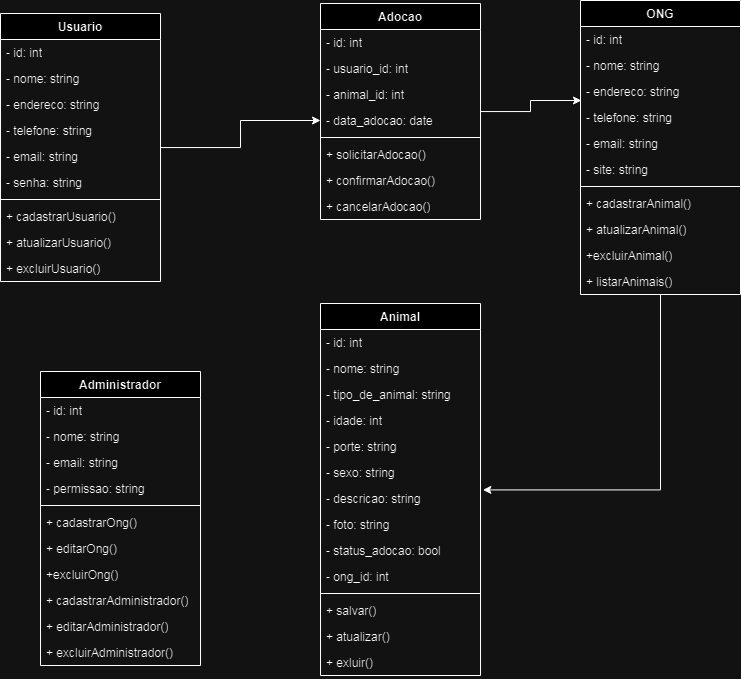

The diagram above was exported from draw.io. Its source (the exported page's mxGraphModel, read from the mxfile embedded in the PNG):
<mxGraphModel dx="934" dy="833" grid="1" gridSize="10" guides="1" tooltips="1" connect="1" arrows="1" fold="1" page="1" pageScale="1" pageWidth="827" pageHeight="1169" math="0" shadow="0">
  <root>
    <mxCell id="0" />
    <mxCell id="1" parent="0" />
    <mxCell id="E1Y-be1SNMJOnQgOyDST-175" value="Animal" style="swimlane;fontStyle=1;align=center;verticalAlign=top;childLayout=stackLayout;horizontal=1;startSize=26;horizontalStack=0;resizeParent=1;resizeParentMax=0;resizeLast=0;collapsible=1;marginBottom=0;whiteSpace=wrap;html=1;" vertex="1" parent="1">
      <mxGeometry x="350" y="370" width="160" height="372" as="geometry" />
    </mxCell>
    <mxCell id="E1Y-be1SNMJOnQgOyDST-176" value="- id: int" style="text;strokeColor=none;fillColor=none;align=left;verticalAlign=top;spacingLeft=4;spacingRight=4;overflow=hidden;rotatable=0;points=[[0,0.5],[1,0.5]];portConstraint=eastwest;whiteSpace=wrap;html=1;" vertex="1" parent="E1Y-be1SNMJOnQgOyDST-175">
      <mxGeometry y="26" width="160" height="26" as="geometry" />
    </mxCell>
    <mxCell id="E1Y-be1SNMJOnQgOyDST-185" value="- nome: string" style="text;strokeColor=none;fillColor=none;align=left;verticalAlign=top;spacingLeft=4;spacingRight=4;overflow=hidden;rotatable=0;points=[[0,0.5],[1,0.5]];portConstraint=eastwest;whiteSpace=wrap;html=1;" vertex="1" parent="E1Y-be1SNMJOnQgOyDST-175">
      <mxGeometry y="52" width="160" height="26" as="geometry" />
    </mxCell>
    <mxCell id="E1Y-be1SNMJOnQgOyDST-181" value="- tipo_de_animal: string" style="text;strokeColor=none;fillColor=none;align=left;verticalAlign=top;spacingLeft=4;spacingRight=4;overflow=hidden;rotatable=0;points=[[0,0.5],[1,0.5]];portConstraint=eastwest;whiteSpace=wrap;html=1;" vertex="1" parent="E1Y-be1SNMJOnQgOyDST-175">
      <mxGeometry y="78" width="160" height="26" as="geometry" />
    </mxCell>
    <mxCell id="E1Y-be1SNMJOnQgOyDST-183" value="- idade: int" style="text;strokeColor=none;fillColor=none;align=left;verticalAlign=top;spacingLeft=4;spacingRight=4;overflow=hidden;rotatable=0;points=[[0,0.5],[1,0.5]];portConstraint=eastwest;whiteSpace=wrap;html=1;" vertex="1" parent="E1Y-be1SNMJOnQgOyDST-175">
      <mxGeometry y="104" width="160" height="26" as="geometry" />
    </mxCell>
    <mxCell id="E1Y-be1SNMJOnQgOyDST-240" value="- porte: string" style="text;strokeColor=none;fillColor=none;align=left;verticalAlign=top;spacingLeft=4;spacingRight=4;overflow=hidden;rotatable=0;points=[[0,0.5],[1,0.5]];portConstraint=eastwest;whiteSpace=wrap;html=1;" vertex="1" parent="E1Y-be1SNMJOnQgOyDST-175">
      <mxGeometry y="130" width="160" height="26" as="geometry" />
    </mxCell>
    <mxCell id="E1Y-be1SNMJOnQgOyDST-241" value="- sexo: string" style="text;strokeColor=none;fillColor=none;align=left;verticalAlign=top;spacingLeft=4;spacingRight=4;overflow=hidden;rotatable=0;points=[[0,0.5],[1,0.5]];portConstraint=eastwest;whiteSpace=wrap;html=1;" vertex="1" parent="E1Y-be1SNMJOnQgOyDST-175">
      <mxGeometry y="156" width="160" height="26" as="geometry" />
    </mxCell>
    <mxCell id="E1Y-be1SNMJOnQgOyDST-184" value="- descricao: string" style="text;strokeColor=none;fillColor=none;align=left;verticalAlign=top;spacingLeft=4;spacingRight=4;overflow=hidden;rotatable=0;points=[[0,0.5],[1,0.5]];portConstraint=eastwest;whiteSpace=wrap;html=1;" vertex="1" parent="E1Y-be1SNMJOnQgOyDST-175">
      <mxGeometry y="182" width="160" height="26" as="geometry" />
    </mxCell>
    <mxCell id="E1Y-be1SNMJOnQgOyDST-182" value="- foto: string" style="text;strokeColor=none;fillColor=none;align=left;verticalAlign=top;spacingLeft=4;spacingRight=4;overflow=hidden;rotatable=0;points=[[0,0.5],[1,0.5]];portConstraint=eastwest;whiteSpace=wrap;html=1;" vertex="1" parent="E1Y-be1SNMJOnQgOyDST-175">
      <mxGeometry y="208" width="160" height="26" as="geometry" />
    </mxCell>
    <mxCell id="E1Y-be1SNMJOnQgOyDST-186" value="- status_adocao: bool" style="text;strokeColor=none;fillColor=none;align=left;verticalAlign=top;spacingLeft=4;spacingRight=4;overflow=hidden;rotatable=0;points=[[0,0.5],[1,0.5]];portConstraint=eastwest;whiteSpace=wrap;html=1;" vertex="1" parent="E1Y-be1SNMJOnQgOyDST-175">
      <mxGeometry y="234" width="160" height="26" as="geometry" />
    </mxCell>
    <mxCell id="E1Y-be1SNMJOnQgOyDST-187" value="- ong_id: int" style="text;strokeColor=none;fillColor=none;align=left;verticalAlign=top;spacingLeft=4;spacingRight=4;overflow=hidden;rotatable=0;points=[[0,0.5],[1,0.5]];portConstraint=eastwest;whiteSpace=wrap;html=1;" vertex="1" parent="E1Y-be1SNMJOnQgOyDST-175">
      <mxGeometry y="260" width="160" height="26" as="geometry" />
    </mxCell>
    <mxCell id="E1Y-be1SNMJOnQgOyDST-177" value="" style="line;strokeWidth=1;fillColor=none;align=left;verticalAlign=middle;spacingTop=-1;spacingLeft=3;spacingRight=3;rotatable=0;labelPosition=right;points=[];portConstraint=eastwest;strokeColor=inherit;" vertex="1" parent="E1Y-be1SNMJOnQgOyDST-175">
      <mxGeometry y="286" width="160" height="8" as="geometry" />
    </mxCell>
    <mxCell id="E1Y-be1SNMJOnQgOyDST-178" value="+ salvar()" style="text;strokeColor=none;fillColor=none;align=left;verticalAlign=top;spacingLeft=4;spacingRight=4;overflow=hidden;rotatable=0;points=[[0,0.5],[1,0.5]];portConstraint=eastwest;whiteSpace=wrap;html=1;" vertex="1" parent="E1Y-be1SNMJOnQgOyDST-175">
      <mxGeometry y="294" width="160" height="26" as="geometry" />
    </mxCell>
    <mxCell id="E1Y-be1SNMJOnQgOyDST-188" value="+ atualizar()" style="text;strokeColor=none;fillColor=none;align=left;verticalAlign=top;spacingLeft=4;spacingRight=4;overflow=hidden;rotatable=0;points=[[0,0.5],[1,0.5]];portConstraint=eastwest;whiteSpace=wrap;html=1;" vertex="1" parent="E1Y-be1SNMJOnQgOyDST-175">
      <mxGeometry y="320" width="160" height="26" as="geometry" />
    </mxCell>
    <mxCell id="E1Y-be1SNMJOnQgOyDST-189" value="+ exluir()" style="text;strokeColor=none;fillColor=none;align=left;verticalAlign=top;spacingLeft=4;spacingRight=4;overflow=hidden;rotatable=0;points=[[0,0.5],[1,0.5]];portConstraint=eastwest;whiteSpace=wrap;html=1;" vertex="1" parent="E1Y-be1SNMJOnQgOyDST-175">
      <mxGeometry y="346" width="160" height="26" as="geometry" />
    </mxCell>
    <mxCell id="E1Y-be1SNMJOnQgOyDST-190" value="ONG" style="swimlane;fontStyle=1;align=center;verticalAlign=top;childLayout=stackLayout;horizontal=1;startSize=26;horizontalStack=0;resizeParent=1;resizeParentMax=0;resizeLast=0;collapsible=1;marginBottom=0;whiteSpace=wrap;html=1;" vertex="1" parent="1">
      <mxGeometry x="610" y="67" width="160" height="294" as="geometry" />
    </mxCell>
    <mxCell id="E1Y-be1SNMJOnQgOyDST-191" value="- id: int" style="text;strokeColor=none;fillColor=none;align=left;verticalAlign=top;spacingLeft=4;spacingRight=4;overflow=hidden;rotatable=0;points=[[0,0.5],[1,0.5]];portConstraint=eastwest;whiteSpace=wrap;html=1;" vertex="1" parent="E1Y-be1SNMJOnQgOyDST-190">
      <mxGeometry y="26" width="160" height="26" as="geometry" />
    </mxCell>
    <mxCell id="E1Y-be1SNMJOnQgOyDST-194" value="- nome: string" style="text;strokeColor=none;fillColor=none;align=left;verticalAlign=top;spacingLeft=4;spacingRight=4;overflow=hidden;rotatable=0;points=[[0,0.5],[1,0.5]];portConstraint=eastwest;whiteSpace=wrap;html=1;" vertex="1" parent="E1Y-be1SNMJOnQgOyDST-190">
      <mxGeometry y="52" width="160" height="26" as="geometry" />
    </mxCell>
    <mxCell id="E1Y-be1SNMJOnQgOyDST-195" value="- endereco: string" style="text;strokeColor=none;fillColor=none;align=left;verticalAlign=top;spacingLeft=4;spacingRight=4;overflow=hidden;rotatable=0;points=[[0,0.5],[1,0.5]];portConstraint=eastwest;whiteSpace=wrap;html=1;" vertex="1" parent="E1Y-be1SNMJOnQgOyDST-190">
      <mxGeometry y="78" width="160" height="26" as="geometry" />
    </mxCell>
    <mxCell id="E1Y-be1SNMJOnQgOyDST-196" value="- telefone: string" style="text;strokeColor=none;fillColor=none;align=left;verticalAlign=top;spacingLeft=4;spacingRight=4;overflow=hidden;rotatable=0;points=[[0,0.5],[1,0.5]];portConstraint=eastwest;whiteSpace=wrap;html=1;" vertex="1" parent="E1Y-be1SNMJOnQgOyDST-190">
      <mxGeometry y="104" width="160" height="26" as="geometry" />
    </mxCell>
    <mxCell id="E1Y-be1SNMJOnQgOyDST-197" value="- email: string" style="text;strokeColor=none;fillColor=none;align=left;verticalAlign=top;spacingLeft=4;spacingRight=4;overflow=hidden;rotatable=0;points=[[0,0.5],[1,0.5]];portConstraint=eastwest;whiteSpace=wrap;html=1;" vertex="1" parent="E1Y-be1SNMJOnQgOyDST-190">
      <mxGeometry y="130" width="160" height="26" as="geometry" />
    </mxCell>
    <mxCell id="E1Y-be1SNMJOnQgOyDST-198" value="- site: string" style="text;strokeColor=none;fillColor=none;align=left;verticalAlign=top;spacingLeft=4;spacingRight=4;overflow=hidden;rotatable=0;points=[[0,0.5],[1,0.5]];portConstraint=eastwest;whiteSpace=wrap;html=1;" vertex="1" parent="E1Y-be1SNMJOnQgOyDST-190">
      <mxGeometry y="156" width="160" height="26" as="geometry" />
    </mxCell>
    <mxCell id="E1Y-be1SNMJOnQgOyDST-192" value="" style="line;strokeWidth=1;fillColor=none;align=left;verticalAlign=middle;spacingTop=-1;spacingLeft=3;spacingRight=3;rotatable=0;labelPosition=right;points=[];portConstraint=eastwest;strokeColor=inherit;" vertex="1" parent="E1Y-be1SNMJOnQgOyDST-190">
      <mxGeometry y="182" width="160" height="8" as="geometry" />
    </mxCell>
    <mxCell id="E1Y-be1SNMJOnQgOyDST-193" value="+ cadastrarAnimal()" style="text;strokeColor=none;fillColor=none;align=left;verticalAlign=top;spacingLeft=4;spacingRight=4;overflow=hidden;rotatable=0;points=[[0,0.5],[1,0.5]];portConstraint=eastwest;whiteSpace=wrap;html=1;" vertex="1" parent="E1Y-be1SNMJOnQgOyDST-190">
      <mxGeometry y="190" width="160" height="26" as="geometry" />
    </mxCell>
    <mxCell id="E1Y-be1SNMJOnQgOyDST-199" value="+ atualizarAnimal()" style="text;strokeColor=none;fillColor=none;align=left;verticalAlign=top;spacingLeft=4;spacingRight=4;overflow=hidden;rotatable=0;points=[[0,0.5],[1,0.5]];portConstraint=eastwest;whiteSpace=wrap;html=1;" vertex="1" parent="E1Y-be1SNMJOnQgOyDST-190">
      <mxGeometry y="216" width="160" height="26" as="geometry" />
    </mxCell>
    <mxCell id="E1Y-be1SNMJOnQgOyDST-200" value="+excluirAnimal()" style="text;strokeColor=none;fillColor=none;align=left;verticalAlign=top;spacingLeft=4;spacingRight=4;overflow=hidden;rotatable=0;points=[[0,0.5],[1,0.5]];portConstraint=eastwest;whiteSpace=wrap;html=1;" vertex="1" parent="E1Y-be1SNMJOnQgOyDST-190">
      <mxGeometry y="242" width="160" height="26" as="geometry" />
    </mxCell>
    <mxCell id="E1Y-be1SNMJOnQgOyDST-201" value="+ listarAnimais()" style="text;strokeColor=none;fillColor=none;align=left;verticalAlign=top;spacingLeft=4;spacingRight=4;overflow=hidden;rotatable=0;points=[[0,0.5],[1,0.5]];portConstraint=eastwest;whiteSpace=wrap;html=1;" vertex="1" parent="E1Y-be1SNMJOnQgOyDST-190">
      <mxGeometry y="268" width="160" height="26" as="geometry" />
    </mxCell>
    <mxCell id="E1Y-be1SNMJOnQgOyDST-248" style="edgeStyle=orthogonalEdgeStyle;rounded=0;orthogonalLoop=1;jettySize=auto;html=1;entryX=0;entryY=0.5;entryDx=0;entryDy=0;" edge="1" parent="1" source="E1Y-be1SNMJOnQgOyDST-202" target="E1Y-be1SNMJOnQgOyDST-221">
      <mxGeometry relative="1" as="geometry" />
    </mxCell>
    <mxCell id="E1Y-be1SNMJOnQgOyDST-202" value="Usuario" style="swimlane;fontStyle=1;align=center;verticalAlign=top;childLayout=stackLayout;horizontal=1;startSize=26;horizontalStack=0;resizeParent=1;resizeParentMax=0;resizeLast=0;collapsible=1;marginBottom=0;whiteSpace=wrap;html=1;" vertex="1" parent="1">
      <mxGeometry x="30" y="80" width="160" height="268" as="geometry" />
    </mxCell>
    <mxCell id="E1Y-be1SNMJOnQgOyDST-203" value="- id: int" style="text;strokeColor=none;fillColor=none;align=left;verticalAlign=top;spacingLeft=4;spacingRight=4;overflow=hidden;rotatable=0;points=[[0,0.5],[1,0.5]];portConstraint=eastwest;whiteSpace=wrap;html=1;" vertex="1" parent="E1Y-be1SNMJOnQgOyDST-202">
      <mxGeometry y="26" width="160" height="26" as="geometry" />
    </mxCell>
    <mxCell id="E1Y-be1SNMJOnQgOyDST-206" value="- nome: string" style="text;strokeColor=none;fillColor=none;align=left;verticalAlign=top;spacingLeft=4;spacingRight=4;overflow=hidden;rotatable=0;points=[[0,0.5],[1,0.5]];portConstraint=eastwest;whiteSpace=wrap;html=1;" vertex="1" parent="E1Y-be1SNMJOnQgOyDST-202">
      <mxGeometry y="52" width="160" height="26" as="geometry" />
    </mxCell>
    <mxCell id="E1Y-be1SNMJOnQgOyDST-207" value="- endereco: string" style="text;strokeColor=none;fillColor=none;align=left;verticalAlign=top;spacingLeft=4;spacingRight=4;overflow=hidden;rotatable=0;points=[[0,0.5],[1,0.5]];portConstraint=eastwest;whiteSpace=wrap;html=1;" vertex="1" parent="E1Y-be1SNMJOnQgOyDST-202">
      <mxGeometry y="78" width="160" height="26" as="geometry" />
    </mxCell>
    <mxCell id="E1Y-be1SNMJOnQgOyDST-208" value="- telefone: string" style="text;strokeColor=none;fillColor=none;align=left;verticalAlign=top;spacingLeft=4;spacingRight=4;overflow=hidden;rotatable=0;points=[[0,0.5],[1,0.5]];portConstraint=eastwest;whiteSpace=wrap;html=1;" vertex="1" parent="E1Y-be1SNMJOnQgOyDST-202">
      <mxGeometry y="104" width="160" height="26" as="geometry" />
    </mxCell>
    <mxCell id="E1Y-be1SNMJOnQgOyDST-209" value="- email: string" style="text;strokeColor=none;fillColor=none;align=left;verticalAlign=top;spacingLeft=4;spacingRight=4;overflow=hidden;rotatable=0;points=[[0,0.5],[1,0.5]];portConstraint=eastwest;whiteSpace=wrap;html=1;" vertex="1" parent="E1Y-be1SNMJOnQgOyDST-202">
      <mxGeometry y="130" width="160" height="26" as="geometry" />
    </mxCell>
    <mxCell id="E1Y-be1SNMJOnQgOyDST-210" value="- senha: string" style="text;strokeColor=none;fillColor=none;align=left;verticalAlign=top;spacingLeft=4;spacingRight=4;overflow=hidden;rotatable=0;points=[[0,0.5],[1,0.5]];portConstraint=eastwest;whiteSpace=wrap;html=1;" vertex="1" parent="E1Y-be1SNMJOnQgOyDST-202">
      <mxGeometry y="156" width="160" height="26" as="geometry" />
    </mxCell>
    <mxCell id="E1Y-be1SNMJOnQgOyDST-204" value="" style="line;strokeWidth=1;fillColor=none;align=left;verticalAlign=middle;spacingTop=-1;spacingLeft=3;spacingRight=3;rotatable=0;labelPosition=right;points=[];portConstraint=eastwest;strokeColor=inherit;" vertex="1" parent="E1Y-be1SNMJOnQgOyDST-202">
      <mxGeometry y="182" width="160" height="8" as="geometry" />
    </mxCell>
    <mxCell id="E1Y-be1SNMJOnQgOyDST-205" value="+ cadastrarUsuario()" style="text;strokeColor=none;fillColor=none;align=left;verticalAlign=top;spacingLeft=4;spacingRight=4;overflow=hidden;rotatable=0;points=[[0,0.5],[1,0.5]];portConstraint=eastwest;whiteSpace=wrap;html=1;" vertex="1" parent="E1Y-be1SNMJOnQgOyDST-202">
      <mxGeometry y="190" width="160" height="26" as="geometry" />
    </mxCell>
    <mxCell id="E1Y-be1SNMJOnQgOyDST-211" value="+ atualizarUsuario()" style="text;strokeColor=none;fillColor=none;align=left;verticalAlign=top;spacingLeft=4;spacingRight=4;overflow=hidden;rotatable=0;points=[[0,0.5],[1,0.5]];portConstraint=eastwest;whiteSpace=wrap;html=1;" vertex="1" parent="E1Y-be1SNMJOnQgOyDST-202">
      <mxGeometry y="216" width="160" height="26" as="geometry" />
    </mxCell>
    <mxCell id="E1Y-be1SNMJOnQgOyDST-212" value="+ excluirUsuario()" style="text;strokeColor=none;fillColor=none;align=left;verticalAlign=top;spacingLeft=4;spacingRight=4;overflow=hidden;rotatable=0;points=[[0,0.5],[1,0.5]];portConstraint=eastwest;whiteSpace=wrap;html=1;" vertex="1" parent="E1Y-be1SNMJOnQgOyDST-202">
      <mxGeometry y="242" width="160" height="26" as="geometry" />
    </mxCell>
    <mxCell id="E1Y-be1SNMJOnQgOyDST-214" value="Adocao" style="swimlane;fontStyle=1;align=center;verticalAlign=top;childLayout=stackLayout;horizontal=1;startSize=26;horizontalStack=0;resizeParent=1;resizeParentMax=0;resizeLast=0;collapsible=1;marginBottom=0;whiteSpace=wrap;html=1;" vertex="1" parent="1">
      <mxGeometry x="350" y="70" width="160" height="216" as="geometry" />
    </mxCell>
    <mxCell id="E1Y-be1SNMJOnQgOyDST-218" value="- id: int" style="text;strokeColor=none;fillColor=none;align=left;verticalAlign=top;spacingLeft=4;spacingRight=4;overflow=hidden;rotatable=0;points=[[0,0.5],[1,0.5]];portConstraint=eastwest;whiteSpace=wrap;html=1;" vertex="1" parent="E1Y-be1SNMJOnQgOyDST-214">
      <mxGeometry y="26" width="160" height="26" as="geometry" />
    </mxCell>
    <mxCell id="E1Y-be1SNMJOnQgOyDST-219" value="- usuario_id: int" style="text;strokeColor=none;fillColor=none;align=left;verticalAlign=top;spacingLeft=4;spacingRight=4;overflow=hidden;rotatable=0;points=[[0,0.5],[1,0.5]];portConstraint=eastwest;whiteSpace=wrap;html=1;" vertex="1" parent="E1Y-be1SNMJOnQgOyDST-214">
      <mxGeometry y="52" width="160" height="26" as="geometry" />
    </mxCell>
    <mxCell id="E1Y-be1SNMJOnQgOyDST-220" value="- animal_id: int" style="text;strokeColor=none;fillColor=none;align=left;verticalAlign=top;spacingLeft=4;spacingRight=4;overflow=hidden;rotatable=0;points=[[0,0.5],[1,0.5]];portConstraint=eastwest;whiteSpace=wrap;html=1;" vertex="1" parent="E1Y-be1SNMJOnQgOyDST-214">
      <mxGeometry y="78" width="160" height="26" as="geometry" />
    </mxCell>
    <mxCell id="E1Y-be1SNMJOnQgOyDST-221" value="- data_adocao: date" style="text;strokeColor=none;fillColor=none;align=left;verticalAlign=top;spacingLeft=4;spacingRight=4;overflow=hidden;rotatable=0;points=[[0,0.5],[1,0.5]];portConstraint=eastwest;whiteSpace=wrap;html=1;" vertex="1" parent="E1Y-be1SNMJOnQgOyDST-214">
      <mxGeometry y="104" width="160" height="26" as="geometry" />
    </mxCell>
    <mxCell id="E1Y-be1SNMJOnQgOyDST-216" value="" style="line;strokeWidth=1;fillColor=none;align=left;verticalAlign=middle;spacingTop=-1;spacingLeft=3;spacingRight=3;rotatable=0;labelPosition=right;points=[];portConstraint=eastwest;strokeColor=inherit;" vertex="1" parent="E1Y-be1SNMJOnQgOyDST-214">
      <mxGeometry y="130" width="160" height="8" as="geometry" />
    </mxCell>
    <mxCell id="E1Y-be1SNMJOnQgOyDST-217" value="+ solicitarAdocao()" style="text;strokeColor=none;fillColor=none;align=left;verticalAlign=top;spacingLeft=4;spacingRight=4;overflow=hidden;rotatable=0;points=[[0,0.5],[1,0.5]];portConstraint=eastwest;whiteSpace=wrap;html=1;" vertex="1" parent="E1Y-be1SNMJOnQgOyDST-214">
      <mxGeometry y="138" width="160" height="26" as="geometry" />
    </mxCell>
    <mxCell id="E1Y-be1SNMJOnQgOyDST-222" value="+ confirmarAdocao()" style="text;strokeColor=none;fillColor=none;align=left;verticalAlign=top;spacingLeft=4;spacingRight=4;overflow=hidden;rotatable=0;points=[[0,0.5],[1,0.5]];portConstraint=eastwest;whiteSpace=wrap;html=1;" vertex="1" parent="E1Y-be1SNMJOnQgOyDST-214">
      <mxGeometry y="164" width="160" height="26" as="geometry" />
    </mxCell>
    <mxCell id="E1Y-be1SNMJOnQgOyDST-223" value="+ cancelarAdocao()" style="text;strokeColor=none;fillColor=none;align=left;verticalAlign=top;spacingLeft=4;spacingRight=4;overflow=hidden;rotatable=0;points=[[0,0.5],[1,0.5]];portConstraint=eastwest;whiteSpace=wrap;html=1;" vertex="1" parent="E1Y-be1SNMJOnQgOyDST-214">
      <mxGeometry y="190" width="160" height="26" as="geometry" />
    </mxCell>
    <mxCell id="E1Y-be1SNMJOnQgOyDST-228" value="Administrador" style="swimlane;fontStyle=1;align=center;verticalAlign=top;childLayout=stackLayout;horizontal=1;startSize=26;horizontalStack=0;resizeParent=1;resizeParentMax=0;resizeLast=0;collapsible=1;marginBottom=0;whiteSpace=wrap;html=1;" vertex="1" parent="1">
      <mxGeometry x="70" y="438" width="160" height="294" as="geometry" />
    </mxCell>
    <mxCell id="E1Y-be1SNMJOnQgOyDST-229" value="- id: int" style="text;strokeColor=none;fillColor=none;align=left;verticalAlign=top;spacingLeft=4;spacingRight=4;overflow=hidden;rotatable=0;points=[[0,0.5],[1,0.5]];portConstraint=eastwest;whiteSpace=wrap;html=1;" vertex="1" parent="E1Y-be1SNMJOnQgOyDST-228">
      <mxGeometry y="26" width="160" height="26" as="geometry" />
    </mxCell>
    <mxCell id="E1Y-be1SNMJOnQgOyDST-232" value="- nome: string" style="text;strokeColor=none;fillColor=none;align=left;verticalAlign=top;spacingLeft=4;spacingRight=4;overflow=hidden;rotatable=0;points=[[0,0.5],[1,0.5]];portConstraint=eastwest;whiteSpace=wrap;html=1;" vertex="1" parent="E1Y-be1SNMJOnQgOyDST-228">
      <mxGeometry y="52" width="160" height="26" as="geometry" />
    </mxCell>
    <mxCell id="E1Y-be1SNMJOnQgOyDST-234" value="- email: string" style="text;strokeColor=none;fillColor=none;align=left;verticalAlign=top;spacingLeft=4;spacingRight=4;overflow=hidden;rotatable=0;points=[[0,0.5],[1,0.5]];portConstraint=eastwest;whiteSpace=wrap;html=1;" vertex="1" parent="E1Y-be1SNMJOnQgOyDST-228">
      <mxGeometry y="78" width="160" height="26" as="geometry" />
    </mxCell>
    <mxCell id="E1Y-be1SNMJOnQgOyDST-233" value="- permissao: string" style="text;strokeColor=none;fillColor=none;align=left;verticalAlign=top;spacingLeft=4;spacingRight=4;overflow=hidden;rotatable=0;points=[[0,0.5],[1,0.5]];portConstraint=eastwest;whiteSpace=wrap;html=1;" vertex="1" parent="E1Y-be1SNMJOnQgOyDST-228">
      <mxGeometry y="104" width="160" height="26" as="geometry" />
    </mxCell>
    <mxCell id="E1Y-be1SNMJOnQgOyDST-230" value="" style="line;strokeWidth=1;fillColor=none;align=left;verticalAlign=middle;spacingTop=-1;spacingLeft=3;spacingRight=3;rotatable=0;labelPosition=right;points=[];portConstraint=eastwest;strokeColor=inherit;" vertex="1" parent="E1Y-be1SNMJOnQgOyDST-228">
      <mxGeometry y="130" width="160" height="8" as="geometry" />
    </mxCell>
    <mxCell id="E1Y-be1SNMJOnQgOyDST-231" value="+ cadastrarOng()" style="text;strokeColor=none;fillColor=none;align=left;verticalAlign=top;spacingLeft=4;spacingRight=4;overflow=hidden;rotatable=0;points=[[0,0.5],[1,0.5]];portConstraint=eastwest;whiteSpace=wrap;html=1;" vertex="1" parent="E1Y-be1SNMJOnQgOyDST-228">
      <mxGeometry y="138" width="160" height="26" as="geometry" />
    </mxCell>
    <mxCell id="E1Y-be1SNMJOnQgOyDST-235" value="+ editarOng()" style="text;strokeColor=none;fillColor=none;align=left;verticalAlign=top;spacingLeft=4;spacingRight=4;overflow=hidden;rotatable=0;points=[[0,0.5],[1,0.5]];portConstraint=eastwest;whiteSpace=wrap;html=1;" vertex="1" parent="E1Y-be1SNMJOnQgOyDST-228">
      <mxGeometry y="164" width="160" height="26" as="geometry" />
    </mxCell>
    <mxCell id="E1Y-be1SNMJOnQgOyDST-236" value="+excluirOng()" style="text;strokeColor=none;fillColor=none;align=left;verticalAlign=top;spacingLeft=4;spacingRight=4;overflow=hidden;rotatable=0;points=[[0,0.5],[1,0.5]];portConstraint=eastwest;whiteSpace=wrap;html=1;" vertex="1" parent="E1Y-be1SNMJOnQgOyDST-228">
      <mxGeometry y="190" width="160" height="26" as="geometry" />
    </mxCell>
    <mxCell id="E1Y-be1SNMJOnQgOyDST-237" value="+ cadastrarAdministrador()" style="text;strokeColor=none;fillColor=none;align=left;verticalAlign=top;spacingLeft=4;spacingRight=4;overflow=hidden;rotatable=0;points=[[0,0.5],[1,0.5]];portConstraint=eastwest;whiteSpace=wrap;html=1;" vertex="1" parent="E1Y-be1SNMJOnQgOyDST-228">
      <mxGeometry y="216" width="160" height="26" as="geometry" />
    </mxCell>
    <mxCell id="E1Y-be1SNMJOnQgOyDST-238" value="+ editarAdministrador()" style="text;strokeColor=none;fillColor=none;align=left;verticalAlign=top;spacingLeft=4;spacingRight=4;overflow=hidden;rotatable=0;points=[[0,0.5],[1,0.5]];portConstraint=eastwest;whiteSpace=wrap;html=1;" vertex="1" parent="E1Y-be1SNMJOnQgOyDST-228">
      <mxGeometry y="242" width="160" height="26" as="geometry" />
    </mxCell>
    <mxCell id="E1Y-be1SNMJOnQgOyDST-239" value="+ excluirAdministrador()" style="text;strokeColor=none;fillColor=none;align=left;verticalAlign=top;spacingLeft=4;spacingRight=4;overflow=hidden;rotatable=0;points=[[0,0.5],[1,0.5]];portConstraint=eastwest;whiteSpace=wrap;html=1;" vertex="1" parent="E1Y-be1SNMJOnQgOyDST-228">
      <mxGeometry y="268" width="160" height="26" as="geometry" />
    </mxCell>
    <mxCell id="E1Y-be1SNMJOnQgOyDST-251" style="edgeStyle=orthogonalEdgeStyle;rounded=0;orthogonalLoop=1;jettySize=auto;html=1;entryX=1.015;entryY=0.17;entryDx=0;entryDy=0;entryPerimeter=0;" edge="1" parent="1" source="E1Y-be1SNMJOnQgOyDST-190" target="E1Y-be1SNMJOnQgOyDST-184">
      <mxGeometry relative="1" as="geometry" />
    </mxCell>
    <mxCell id="E1Y-be1SNMJOnQgOyDST-256" style="edgeStyle=orthogonalEdgeStyle;rounded=0;orthogonalLoop=1;jettySize=auto;html=1;entryX=0.006;entryY=-0.154;entryDx=0;entryDy=0;entryPerimeter=0;" edge="1" parent="1" source="E1Y-be1SNMJOnQgOyDST-214" target="E1Y-be1SNMJOnQgOyDST-196">
      <mxGeometry relative="1" as="geometry" />
    </mxCell>
  </root>
</mxGraphModel>